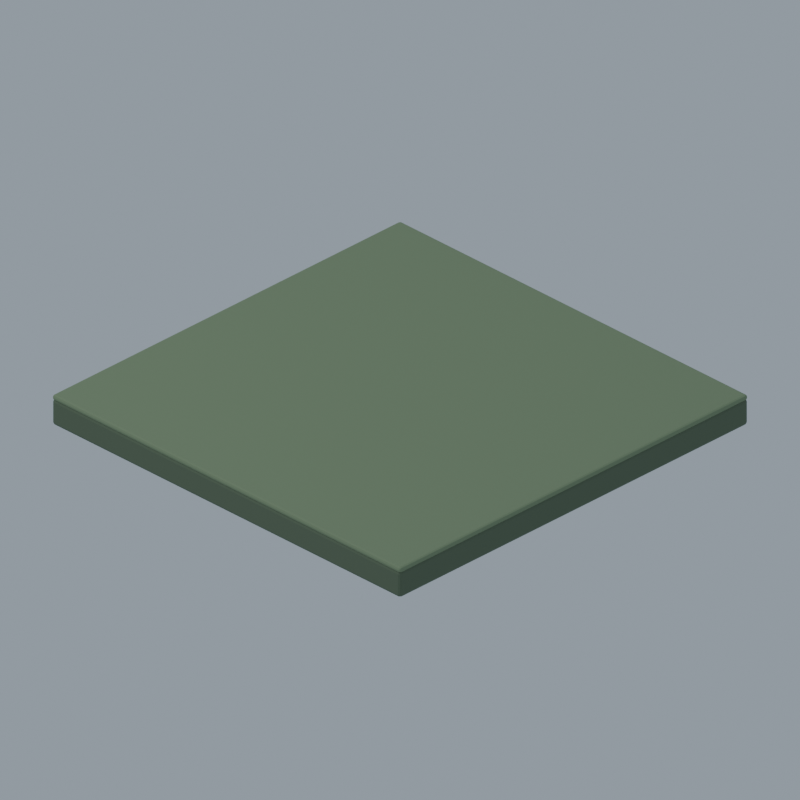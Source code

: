 # Source: grass-tile.blend  (saved by Blender 4.3.34; exported with 4.5.12 LTS)
import bpy
from mathutils import Matrix  # noqa: F401  (used for matrix-valued properties, if any)

bpy.ops.wm.read_factory_settings(use_empty=True)
scene = bpy.context.scene
scene.name = 'Scene'

# ---- materials (node trees are filled in below, after node groups)
mat_soiledge = bpy.data.materials.new('SoilEdge')
mat_grass = bpy.data.materials.new('Grass')

# ---- material node trees
mat_soiledge.use_nodes = True; mat_soiledge.node_tree.nodes.clear()
_N = mat_soiledge.node_tree.nodes; _L = mat_soiledge.node_tree.links
n0 = _N.new('ShaderNodeBsdfPrincipled'); n0.name = 'Principled BSDF'; n0.location = (10, 300)
n0.inputs[0].default_value = (0.1248, 0.1714, 0.1046, 1.0)
n0.inputs[2].default_value = 0.8
n1 = _N.new('ShaderNodeOutputMaterial'); n1.name = 'Material Output'; n1.location = (300, 300)
_L.new(n0.outputs[0], n1.inputs[0])
n1.is_active_output = True
mat_grass.use_nodes = True; mat_grass.node_tree.nodes.clear()
_N = mat_grass.node_tree.nodes; _L = mat_grass.node_tree.links
n0 = _N.new('ShaderNodeBsdfPrincipled'); n0.name = 'Principled BSDF'; n0.location = (10, 300)
n0.inputs[0].default_value = (0.2232, 0.305, 0.1746, 1.0)
n0.inputs[2].default_value = 0.8
n1 = _N.new('ShaderNodeOutputMaterial'); n1.name = 'Material Output'; n1.location = (300, 300)
_L.new(n0.outputs[0], n1.inputs[0])
n1.is_active_output = True

# ---- world
world_studioworld = bpy.data.worlds.new('StudioWorld'); scene.world = world_studioworld
world_studioworld.use_nodes = True; world_studioworld.node_tree.nodes.clear()
_N = world_studioworld.node_tree.nodes; _L = world_studioworld.node_tree.links
n0 = _N.new('ShaderNodeBackground'); n0.name = 'Background'; n0.location = (10, 300)
n0.inputs[0].default_value = (0.55, 0.65, 0.75, 1.0)
n0.inputs[1].default_value = 0.55
n1 = _N.new('ShaderNodeOutputWorld'); n1.name = 'World Output'; n1.location = (300, 300)
_L.new(n0.outputs[0], n1.inputs[0])
n1.is_active_output = True

# ---- cameras
cam_camera = bpy.data.cameras.new('Camera')
cam_camera.type = 'ORTHO'
cam_camera.ortho_scale = 6.5

# ---- lights
light_area = bpy.data.lights.new('Area', 'AREA')
light_area.energy = 2800.0
light_area.size = 14.0
light_area.size_y = 1.0

# ---- meshes
me_cube_044 = bpy.data.meshes.new('Cube.044')
me_cube_044.from_pydata([(-2.0, -2.0, -0.12), (-2.0, -2.0, 0.12), (-2.0, 2.0, -0.12), (-2.0, 2.0, 0.12), (2.0, -2.0, -0.12), (2.0, -2.0, 0.12), (2.0, 2.0, -0.12), (2.0, 2.0, 0.12)], [], [(0, 1, 3, 2), (2, 3, 7, 6), (6, 7, 5, 4), (4, 5, 1, 0), (2, 6, 4, 0), (7, 3, 1, 5)])
_uv = me_cube_044.uv_layers.new(name='UVMap')
_uv.uv.foreach_set('vector', [0.375, 0.0, 0.625, 0.0, 0.625, 0.25, 0.375, 0.25, 0.375, 0.25, 0.625, 0.25, 0.625, 0.5, 0.375, 0.5, 0.375, 0.5, 0.625, 0.5, 0.625, 0.75, 0.375, 0.75, 0.375, 0.75, 0.625, 0.75, 0.625, 1.0, 0.375, 1.0, 0.125, 0.5, 0.375, 0.5, 0.375, 0.75, 0.125, 0.75, 0.625, 0.5, 0.875, 0.5, 0.875, 0.75, 0.625, 0.75])
me_cube_044.materials.append(mat_soiledge)
me_cube_044.update()
me_cube_045 = bpy.data.meshes.new('Cube.045')
me_cube_045.from_pydata([(-2.0, -2.0, -0.025), (-2.0, -2.0, 0.025), (-2.0, 2.0, -0.025), (-2.0, 2.0, 0.025), (2.0, -2.0, -0.025), (2.0, -2.0, 0.025), (2.0, 2.0, -0.025), (2.0, 2.0, 0.025)], [], [(0, 1, 3, 2), (2, 3, 7, 6), (6, 7, 5, 4), (4, 5, 1, 0), (2, 6, 4, 0), (7, 3, 1, 5)])
_uv = me_cube_045.uv_layers.new(name='UVMap')
_uv.uv.foreach_set('vector', [0.375, 0.0, 0.625, 0.0, 0.625, 0.25, 0.375, 0.25, 0.375, 0.25, 0.625, 0.25, 0.625, 0.5, 0.375, 0.5, 0.375, 0.5, 0.625, 0.5, 0.625, 0.75, 0.375, 0.75, 0.375, 0.75, 0.625, 0.75, 0.625, 1.0, 0.375, 1.0, 0.125, 0.5, 0.375, 0.5, 0.375, 0.75, 0.125, 0.75, 0.625, 0.5, 0.875, 0.5, 0.875, 0.75, 0.625, 0.75])
me_cube_045.materials.append(mat_grass)
me_cube_045.update()

# ---- objects
ob_camera = bpy.data.objects.new('Camera', cam_camera)
ob_area = bpy.data.objects.new('Area', light_area)
ob_terraintile_1x1 = bpy.data.objects.new('TerrainTile_1x1', me_cube_044)
ob_grasssurface = bpy.data.objects.new('GrassSurface', me_cube_045)

# ---- transforms, parenting, visibility, modifiers, constraints
ob_camera.location = (35.0, -35.0, 28.58)
ob_camera.rotation_euler = (1.047, 2.4e-08, 0.7854)
ob_area.location = (-12.0, -15.0, 26.0)
ob_area.rotation_euler = (0.6363, 7.343e-08, -0.6747)
ob_terraintile_1x1.location = (0.0, 0.0, -0.12)
_m = ob_terraintile_1x1.modifiers.new('EdgeSoftness', 'BEVEL')
_m.width = 0.025
_m.width_pct = 0.025
_m.segments = 2
ob_grasssurface.location = (0.0, 0.0, 0.015)
_m = ob_grasssurface.modifiers.new('EdgeSoftness', 'BEVEL')
_m.width = 0.02
_m.width_pct = 0.02
_m.segments = 2

# ---- collection membership
scene.collection.objects.link(ob_camera)
scene.collection.objects.link(ob_area)
scene.collection.objects.link(ob_terraintile_1x1)
scene.collection.objects.link(ob_grasssurface)

# ---- scene / render settings (as saved in the file)
scene.camera = ob_camera
scene.frame_start = 1; scene.frame_end = 250; scene.frame_set(1)
scene.render.engine = 'CYCLES'
scene.render.resolution_x = 512
scene.render.resolution_y = 512
scene.render.film_transparent = True
scene.cycles.use_denoising = False
scene.cycles.samples = 48
bpy.context.view_layer.update()
